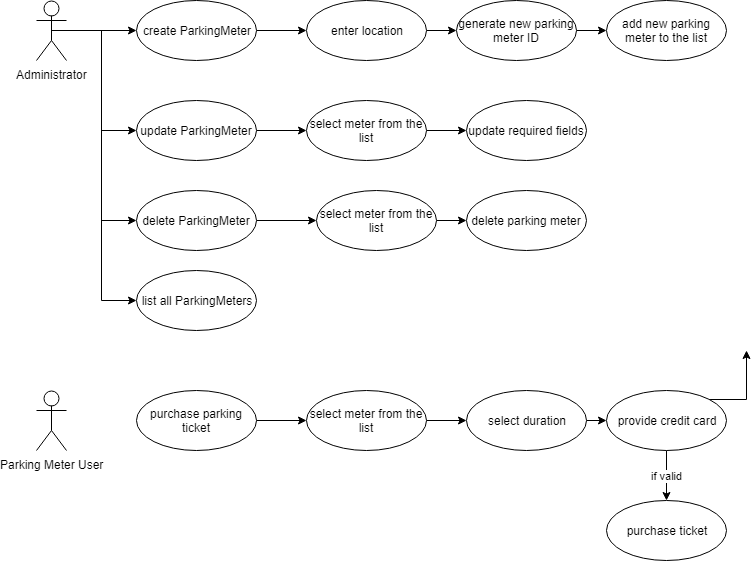

The diagram above was exported from draw.io. Its source (the exported page's mxGraphModel, read from the mxfile embedded in the PNG):
<mxGraphModel dx="1426" dy="761" grid="1" gridSize="10" guides="1" tooltips="1" connect="1" arrows="1" fold="1" page="1" pageScale="1" pageWidth="827" pageHeight="1169" background="#ffffff" math="0" shadow="0">
  <root>
    <mxCell id="0" />
    <mxCell id="1" parent="0" />
    <mxCell id="9znKc8VQA7zGx90icId7-13" style="edgeStyle=orthogonalEdgeStyle;rounded=0;html=1;exitX=0.5;exitY=0.5;exitDx=0;exitDy=0;exitPerimeter=0;entryX=0;entryY=0.5;entryDx=0;entryDy=0;jettySize=auto;orthogonalLoop=1;" edge="1" parent="1" source="2" target="9znKc8VQA7zGx90icId7-9">
      <mxGeometry relative="1" as="geometry" />
    </mxCell>
    <mxCell id="9znKc8VQA7zGx90icId7-14" style="edgeStyle=orthogonalEdgeStyle;rounded=0;html=1;exitX=0.5;exitY=0.5;exitDx=0;exitDy=0;exitPerimeter=0;entryX=0;entryY=0.5;entryDx=0;entryDy=0;jettySize=auto;orthogonalLoop=1;" edge="1" parent="1" source="2" target="9znKc8VQA7zGx90icId7-11">
      <mxGeometry relative="1" as="geometry" />
    </mxCell>
    <mxCell id="9znKc8VQA7zGx90icId7-15" style="edgeStyle=orthogonalEdgeStyle;rounded=0;html=1;exitX=0.5;exitY=0.5;exitDx=0;exitDy=0;exitPerimeter=0;entryX=0;entryY=0.5;entryDx=0;entryDy=0;jettySize=auto;orthogonalLoop=1;" edge="1" parent="1" source="2" target="9znKc8VQA7zGx90icId7-10">
      <mxGeometry relative="1" as="geometry" />
    </mxCell>
    <mxCell id="9znKc8VQA7zGx90icId7-17" style="edgeStyle=orthogonalEdgeStyle;rounded=0;html=1;exitX=0.5;exitY=0.5;exitDx=0;exitDy=0;exitPerimeter=0;entryX=0;entryY=0.5;entryDx=0;entryDy=0;jettySize=auto;orthogonalLoop=1;" edge="1" parent="1" source="2" target="9znKc8VQA7zGx90icId7-16">
      <mxGeometry relative="1" as="geometry" />
    </mxCell>
    <mxCell id="2" value="Administrator" style="shape=umlActor;verticalLabelPosition=bottom;labelBackgroundColor=#ffffff;verticalAlign=top;html=1;outlineConnect=0;" parent="1" vertex="1">
      <mxGeometry x="70" y="70" width="30" height="60" as="geometry" />
    </mxCell>
    <mxCell id="3" value="Parking Meter User" style="shape=umlActor;verticalLabelPosition=bottom;labelBackgroundColor=#ffffff;verticalAlign=top;html=1;outlineConnect=0;" parent="1" vertex="1">
      <mxGeometry x="70" y="460" width="30" height="60" as="geometry" />
    </mxCell>
    <mxCell id="9znKc8VQA7zGx90icId7-19" style="edgeStyle=orthogonalEdgeStyle;rounded=0;html=1;exitX=1;exitY=0.5;exitDx=0;exitDy=0;jettySize=auto;orthogonalLoop=1;" edge="1" parent="1" source="9znKc8VQA7zGx90icId7-9" target="9znKc8VQA7zGx90icId7-18">
      <mxGeometry relative="1" as="geometry" />
    </mxCell>
    <mxCell id="9znKc8VQA7zGx90icId7-9" value="create ParkingMeter" style="ellipse;whiteSpace=wrap;html=1;" vertex="1" parent="1">
      <mxGeometry x="170" y="70" width="120" height="60" as="geometry" />
    </mxCell>
    <mxCell id="9znKc8VQA7zGx90icId7-29" style="edgeStyle=orthogonalEdgeStyle;rounded=0;html=1;exitX=1;exitY=0.5;exitDx=0;exitDy=0;entryX=0;entryY=0.5;entryDx=0;entryDy=0;jettySize=auto;orthogonalLoop=1;" edge="1" parent="1" source="9znKc8VQA7zGx90icId7-10" target="9znKc8VQA7zGx90icId7-28">
      <mxGeometry relative="1" as="geometry" />
    </mxCell>
    <mxCell id="9znKc8VQA7zGx90icId7-10" value="delete ParkingMeter" style="ellipse;whiteSpace=wrap;html=1;" vertex="1" parent="1">
      <mxGeometry x="170" y="260" width="120" height="60" as="geometry" />
    </mxCell>
    <mxCell id="9znKc8VQA7zGx90icId7-25" style="edgeStyle=orthogonalEdgeStyle;rounded=0;html=1;exitX=1;exitY=0.5;exitDx=0;exitDy=0;entryX=0;entryY=0.5;entryDx=0;entryDy=0;jettySize=auto;orthogonalLoop=1;" edge="1" parent="1" source="9znKc8VQA7zGx90icId7-11" target="9znKc8VQA7zGx90icId7-24">
      <mxGeometry relative="1" as="geometry" />
    </mxCell>
    <mxCell id="9znKc8VQA7zGx90icId7-11" value="update ParkingMeter" style="ellipse;whiteSpace=wrap;html=1;" vertex="1" parent="1">
      <mxGeometry x="170" y="170" width="120" height="60" as="geometry" />
    </mxCell>
    <mxCell id="9znKc8VQA7zGx90icId7-16" value="list all ParkingMeters" style="ellipse;whiteSpace=wrap;html=1;" vertex="1" parent="1">
      <mxGeometry x="170" y="340" width="120" height="60" as="geometry" />
    </mxCell>
    <mxCell id="9znKc8VQA7zGx90icId7-21" style="edgeStyle=orthogonalEdgeStyle;rounded=0;html=1;exitX=1;exitY=0.5;exitDx=0;exitDy=0;entryX=0;entryY=0.5;entryDx=0;entryDy=0;jettySize=auto;orthogonalLoop=1;" edge="1" parent="1" source="9znKc8VQA7zGx90icId7-18" target="9znKc8VQA7zGx90icId7-20">
      <mxGeometry relative="1" as="geometry" />
    </mxCell>
    <mxCell id="9znKc8VQA7zGx90icId7-18" value="enter location" style="ellipse;whiteSpace=wrap;html=1;" vertex="1" parent="1">
      <mxGeometry x="340" y="70" width="120" height="60" as="geometry" />
    </mxCell>
    <mxCell id="9znKc8VQA7zGx90icId7-23" style="edgeStyle=orthogonalEdgeStyle;rounded=0;html=1;exitX=1;exitY=0.5;exitDx=0;exitDy=0;entryX=0;entryY=0.5;entryDx=0;entryDy=0;jettySize=auto;orthogonalLoop=1;" edge="1" parent="1" source="9znKc8VQA7zGx90icId7-20" target="9znKc8VQA7zGx90icId7-22">
      <mxGeometry relative="1" as="geometry" />
    </mxCell>
    <mxCell id="9znKc8VQA7zGx90icId7-20" value="generate new parking meter ID" style="ellipse;whiteSpace=wrap;html=1;" vertex="1" parent="1">
      <mxGeometry x="490" y="70" width="120" height="60" as="geometry" />
    </mxCell>
    <mxCell id="9znKc8VQA7zGx90icId7-22" value="add new parking meter to the list" style="ellipse;whiteSpace=wrap;html=1;" vertex="1" parent="1">
      <mxGeometry x="640" y="70" width="120" height="60" as="geometry" />
    </mxCell>
    <mxCell id="9znKc8VQA7zGx90icId7-27" style="edgeStyle=orthogonalEdgeStyle;rounded=0;html=1;exitX=1;exitY=0.5;exitDx=0;exitDy=0;jettySize=auto;orthogonalLoop=1;" edge="1" parent="1" source="9znKc8VQA7zGx90icId7-24" target="9znKc8VQA7zGx90icId7-26">
      <mxGeometry relative="1" as="geometry" />
    </mxCell>
    <mxCell id="9znKc8VQA7zGx90icId7-24" value="select meter from the list" style="ellipse;whiteSpace=wrap;html=1;" vertex="1" parent="1">
      <mxGeometry x="340" y="170" width="120" height="60" as="geometry" />
    </mxCell>
    <mxCell id="9znKc8VQA7zGx90icId7-26" value="update required fields" style="ellipse;whiteSpace=wrap;html=1;" vertex="1" parent="1">
      <mxGeometry x="500" y="170" width="120" height="60" as="geometry" />
    </mxCell>
    <mxCell id="9znKc8VQA7zGx90icId7-31" style="edgeStyle=orthogonalEdgeStyle;rounded=0;html=1;exitX=1;exitY=0.5;exitDx=0;exitDy=0;entryX=0;entryY=0.5;entryDx=0;entryDy=0;jettySize=auto;orthogonalLoop=1;" edge="1" parent="1" source="9znKc8VQA7zGx90icId7-28" target="9znKc8VQA7zGx90icId7-30">
      <mxGeometry relative="1" as="geometry" />
    </mxCell>
    <mxCell id="9znKc8VQA7zGx90icId7-28" value="select meter from the list" style="ellipse;whiteSpace=wrap;html=1;" vertex="1" parent="1">
      <mxGeometry x="350" y="260" width="120" height="60" as="geometry" />
    </mxCell>
    <mxCell id="9znKc8VQA7zGx90icId7-30" value="delete parking meter" style="ellipse;whiteSpace=wrap;html=1;" vertex="1" parent="1">
      <mxGeometry x="500" y="260" width="120" height="60" as="geometry" />
    </mxCell>
    <mxCell id="9znKc8VQA7zGx90icId7-34" style="edgeStyle=orthogonalEdgeStyle;rounded=0;html=1;exitX=1;exitY=0.5;exitDx=0;exitDy=0;entryX=0;entryY=0.5;entryDx=0;entryDy=0;jettySize=auto;orthogonalLoop=1;" edge="1" parent="1" source="9znKc8VQA7zGx90icId7-32" target="9znKc8VQA7zGx90icId7-33">
      <mxGeometry relative="1" as="geometry" />
    </mxCell>
    <mxCell id="9znKc8VQA7zGx90icId7-32" value="purchase parking ticket" style="ellipse;whiteSpace=wrap;html=1;" vertex="1" parent="1">
      <mxGeometry x="170" y="460" width="120" height="60" as="geometry" />
    </mxCell>
    <mxCell id="9znKc8VQA7zGx90icId7-36" style="edgeStyle=orthogonalEdgeStyle;rounded=0;html=1;exitX=1;exitY=0.5;exitDx=0;exitDy=0;entryX=0;entryY=0.5;entryDx=0;entryDy=0;jettySize=auto;orthogonalLoop=1;" edge="1" parent="1" source="9znKc8VQA7zGx90icId7-33" target="9znKc8VQA7zGx90icId7-35">
      <mxGeometry relative="1" as="geometry" />
    </mxCell>
    <mxCell id="9znKc8VQA7zGx90icId7-33" value="select meter from the list" style="ellipse;whiteSpace=wrap;html=1;" vertex="1" parent="1">
      <mxGeometry x="340" y="460" width="120" height="60" as="geometry" />
    </mxCell>
    <mxCell id="9znKc8VQA7zGx90icId7-38" style="edgeStyle=orthogonalEdgeStyle;rounded=0;html=1;exitX=1;exitY=0.5;exitDx=0;exitDy=0;entryX=0;entryY=0.5;entryDx=0;entryDy=0;jettySize=auto;orthogonalLoop=1;" edge="1" parent="1" source="9znKc8VQA7zGx90icId7-35" target="9znKc8VQA7zGx90icId7-37">
      <mxGeometry relative="1" as="geometry" />
    </mxCell>
    <mxCell id="9znKc8VQA7zGx90icId7-35" value="select duration" style="ellipse;whiteSpace=wrap;html=1;" vertex="1" parent="1">
      <mxGeometry x="500" y="460" width="120" height="60" as="geometry" />
    </mxCell>
    <mxCell id="9znKc8VQA7zGx90icId7-39" value="if valid" style="edgeStyle=orthogonalEdgeStyle;rounded=0;html=1;jettySize=auto;orthogonalLoop=1;" edge="1" parent="1" source="9znKc8VQA7zGx90icId7-37">
      <mxGeometry relative="1" as="geometry">
        <mxPoint x="700" y="570" as="targetPoint" />
      </mxGeometry>
    </mxCell>
    <mxCell id="9znKc8VQA7zGx90icId7-41" style="edgeStyle=orthogonalEdgeStyle;rounded=0;html=1;exitX=1;exitY=0;exitDx=0;exitDy=0;jettySize=auto;orthogonalLoop=1;" edge="1" parent="1" source="9znKc8VQA7zGx90icId7-37">
      <mxGeometry relative="1" as="geometry">
        <mxPoint x="780" y="420" as="targetPoint" />
      </mxGeometry>
    </mxCell>
    <mxCell id="9znKc8VQA7zGx90icId7-37" value="provide credit card" style="ellipse;whiteSpace=wrap;html=1;" vertex="1" parent="1">
      <mxGeometry x="640" y="460" width="120" height="60" as="geometry" />
    </mxCell>
    <mxCell id="9znKc8VQA7zGx90icId7-40" value="purchase ticket" style="ellipse;whiteSpace=wrap;html=1;" vertex="1" parent="1">
      <mxGeometry x="640" y="570" width="120" height="60" as="geometry" />
    </mxCell>
  </root>
</mxGraphModel>